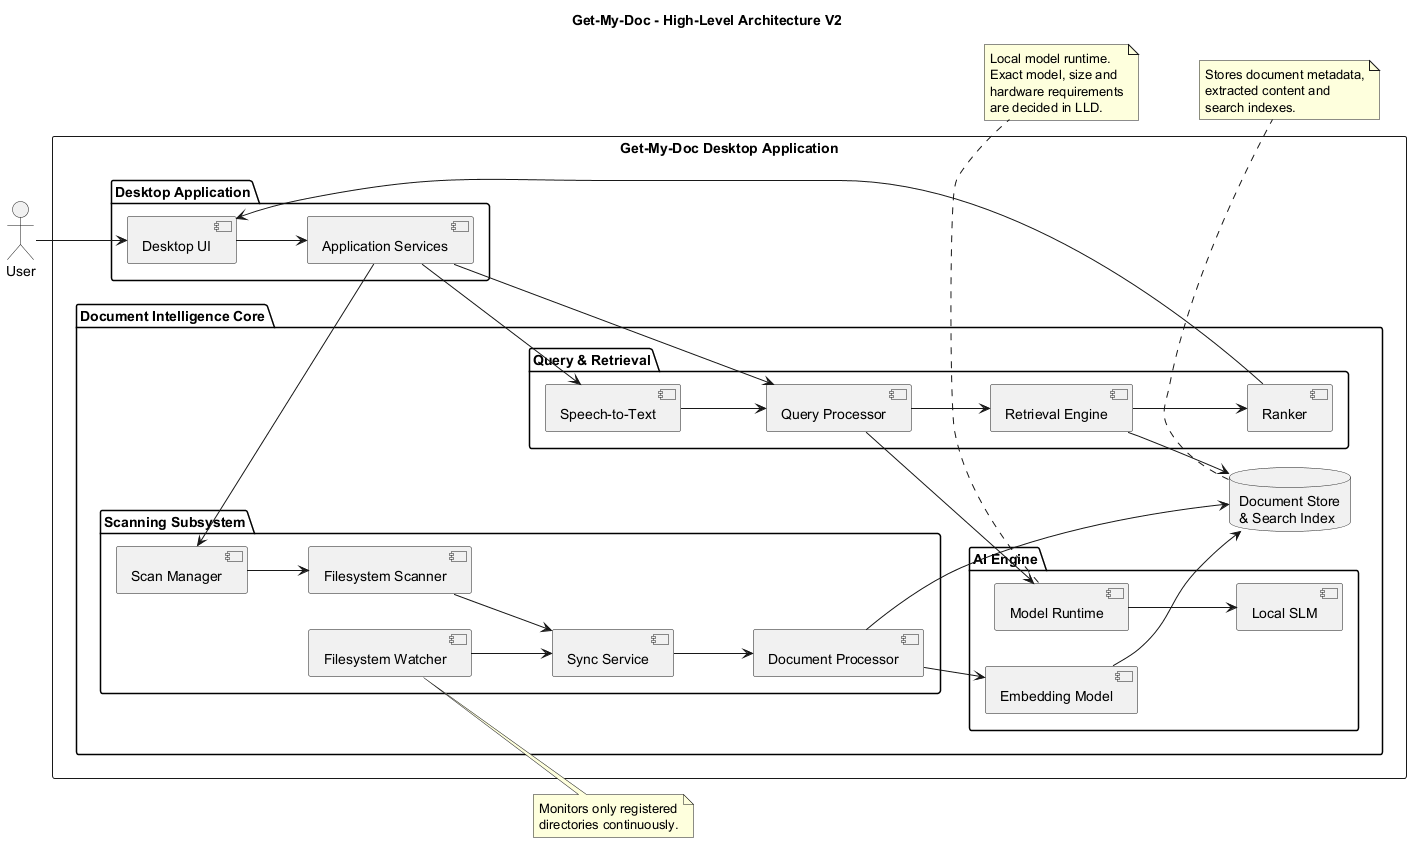

The diagram above was rendered by PlantUML. Its source (embedded in the PNG):
@startuml
title Get-My-Doc - High-Level Architecture V2

left to right direction

actor User

rectangle "Get-My-Doc Desktop Application" {

    package "Desktop Application" {
        component "Desktop UI" as UI
        component "Application Services" as App
    }

    package "Document Intelligence Core" {

        package "Scanning Subsystem" {
            component "Scan Manager" as ScanMgr
            component "Filesystem Scanner" as Scanner
            component "Filesystem Watcher" as Watcher
            component "Sync Service" as Sync
            component "Document Processor" as Processor
        }

        package "Query & Retrieval" {
            component "Speech-to-Text" as STT
            component "Query Processor" as Query
            component "Retrieval Engine" as Retrieval
            component "Ranker" as Ranker
        }

        package "AI Engine" {
            component "Model Runtime" as Runtime
            component "Local SLM" as SLM
            component "Embedding Model" as Embed
        }

        database "Document Store\n& Search Index" as Store
    }
}

User --> UI

UI --> App

App --> ScanMgr
App --> Query
App --> STT

ScanMgr --> Scanner
Watcher --> Sync

Scanner --> Sync
Sync --> Processor
Processor --> Store

STT --> Query
Query --> Retrieval
Retrieval --> Store
Retrieval --> Ranker
Ranker --> UI

Query --> Runtime
Runtime --> SLM

Processor --> Embed
Embed --> Store

note right of Watcher
Monitors only registered
directories continuously.
end note

note bottom of Runtime
Local model runtime.
Exact model, size and
hardware requirements
are decided in LLD.
end note

note bottom of Store
Stores document metadata,
extracted content and
search indexes.
end note

@enduml